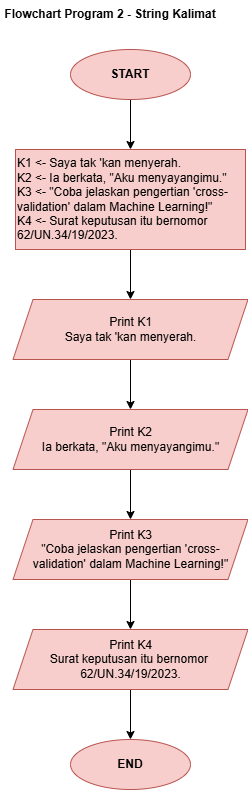

The diagram above was exported from draw.io. Its source (the exported page's mxGraphModel, read from the mxfile embedded in the PNG):
<mxGraphModel dx="645" dy="453" grid="1" gridSize="10" guides="1" tooltips="1" connect="1" arrows="1" fold="1" page="1" pageScale="1" pageWidth="850" pageHeight="1100" math="0" shadow="0">
  <root>
    <mxCell id="0" />
    <mxCell id="1" parent="0" />
    <mxCell id="Aswp0FFmzGVFNoW1L8Oh-4" edge="1" parent="1" source="Aswp0FFmzGVFNoW1L8Oh-1" style="edgeStyle=orthogonalEdgeStyle;rounded=0;orthogonalLoop=1;jettySize=auto;html=1;" target="Aswp0FFmzGVFNoW1L8Oh-3" value="">
      <mxGeometry relative="1" as="geometry" />
    </mxCell>
    <mxCell id="Aswp0FFmzGVFNoW1L8Oh-1" parent="1" style="ellipse;whiteSpace=wrap;html=1;fillColor=#f8cecc;strokeColor=#b85450;" value="&lt;b&gt;START&lt;/b&gt;" vertex="1">
      <mxGeometry height="50" width="120" x="210" y="60" as="geometry" />
    </mxCell>
    <mxCell id="Aswp0FFmzGVFNoW1L8Oh-2" parent="1" style="text;html=1;whiteSpace=wrap;strokeColor=none;fillColor=none;align=center;verticalAlign=middle;rounded=0;" value="&lt;b&gt;Flowchart Program 2 -&lt;/b&gt;&lt;b&gt;&amp;nbsp;String Kalimat&lt;/b&gt;" vertex="1">
      <mxGeometry height="30" width="220" x="140" y="10" as="geometry" />
    </mxCell>
    <mxCell id="Aswp0FFmzGVFNoW1L8Oh-8" edge="1" parent="1" source="Aswp0FFmzGVFNoW1L8Oh-3" style="edgeStyle=orthogonalEdgeStyle;rounded=0;orthogonalLoop=1;jettySize=auto;html=1;" target="Aswp0FFmzGVFNoW1L8Oh-7" value="">
      <mxGeometry relative="1" as="geometry" />
    </mxCell>
    <mxCell id="Aswp0FFmzGVFNoW1L8Oh-3" parent="1" style="whiteSpace=wrap;html=1;fillColor=#f8cecc;strokeColor=#b85450;align=left;" value="&lt;div&gt;K1 &amp;lt;- Saya tak 'kan menyerah.&lt;/div&gt;&lt;div&gt;K2 &amp;lt;- Ia berkata, &quot;Aku menyayangimu.&quot;&lt;/div&gt;&lt;div&gt;K3 &amp;lt;- &quot;Coba jelaskan pengertian 'cross-validation' dalam Machine Learning!&quot;&lt;/div&gt;&lt;div&gt;K4 &amp;lt;- Surat keputusan itu bernomor 62/UN.34/19/2023.&lt;/div&gt;" vertex="1">
      <mxGeometry height="100" width="230" x="155" y="160" as="geometry" />
    </mxCell>
    <mxCell id="Aswp0FFmzGVFNoW1L8Oh-14" edge="1" parent="1" source="Aswp0FFmzGVFNoW1L8Oh-7" style="edgeStyle=orthogonalEdgeStyle;rounded=0;orthogonalLoop=1;jettySize=auto;html=1;" target="Aswp0FFmzGVFNoW1L8Oh-13" value="">
      <mxGeometry relative="1" as="geometry" />
    </mxCell>
    <mxCell id="Aswp0FFmzGVFNoW1L8Oh-7" parent="1" style="shape=parallelogram;perimeter=parallelogramPerimeter;whiteSpace=wrap;html=1;fixedSize=1;align=center;fillColor=#f8cecc;strokeColor=#b85450;" value="Print K1&lt;div&gt;Saya tak 'kan menyerah.&lt;/div&gt;" vertex="1">
      <mxGeometry height="60" width="235" x="152.5" y="310" as="geometry" />
    </mxCell>
    <mxCell id="Aswp0FFmzGVFNoW1L8Oh-16" edge="1" parent="1" source="Aswp0FFmzGVFNoW1L8Oh-13" style="edgeStyle=orthogonalEdgeStyle;rounded=0;orthogonalLoop=1;jettySize=auto;html=1;" target="Aswp0FFmzGVFNoW1L8Oh-15" value="">
      <mxGeometry relative="1" as="geometry" />
    </mxCell>
    <mxCell id="Aswp0FFmzGVFNoW1L8Oh-13" parent="1" style="shape=parallelogram;perimeter=parallelogramPerimeter;whiteSpace=wrap;html=1;fixedSize=1;align=center;fillColor=#f8cecc;strokeColor=#b85450;" value="Print K2&lt;div&gt;Ia berkata, &quot;Aku menyayangimu.&quot;&lt;/div&gt;" vertex="1">
      <mxGeometry height="60" width="235" x="152.5" y="420" as="geometry" />
    </mxCell>
    <mxCell id="Aswp0FFmzGVFNoW1L8Oh-18" edge="1" parent="1" source="Aswp0FFmzGVFNoW1L8Oh-15" style="edgeStyle=orthogonalEdgeStyle;rounded=0;orthogonalLoop=1;jettySize=auto;html=1;" target="Aswp0FFmzGVFNoW1L8Oh-17" value="">
      <mxGeometry relative="1" as="geometry" />
    </mxCell>
    <mxCell id="Aswp0FFmzGVFNoW1L8Oh-15" parent="1" style="shape=parallelogram;perimeter=parallelogramPerimeter;whiteSpace=wrap;html=1;fixedSize=1;align=center;fillColor=#f8cecc;strokeColor=#b85450;" value="Print K3&lt;div&gt;&quot;Coba jelaskan pengertian 'cross-&lt;/div&gt;&lt;div&gt;validation' dalam Machine Learning!&quot;&lt;/div&gt;" vertex="1">
      <mxGeometry height="60" width="235" x="152.5" y="530" as="geometry" />
    </mxCell>
    <mxCell id="Aswp0FFmzGVFNoW1L8Oh-20" edge="1" parent="1" source="Aswp0FFmzGVFNoW1L8Oh-17" style="edgeStyle=orthogonalEdgeStyle;rounded=0;orthogonalLoop=1;jettySize=auto;html=1;" target="Aswp0FFmzGVFNoW1L8Oh-19" value="">
      <mxGeometry relative="1" as="geometry" />
    </mxCell>
    <mxCell id="Aswp0FFmzGVFNoW1L8Oh-17" parent="1" style="shape=parallelogram;perimeter=parallelogramPerimeter;whiteSpace=wrap;html=1;fixedSize=1;align=center;fillColor=#f8cecc;strokeColor=#b85450;" value="Print K4&lt;div&gt;Surat keputusan itu bernomor&amp;nbsp;&lt;/div&gt;&lt;div&gt;62/UN.34/19/2023.&lt;/div&gt;" vertex="1">
      <mxGeometry height="60" width="235" x="152.5" y="640" as="geometry" />
    </mxCell>
    <mxCell id="Aswp0FFmzGVFNoW1L8Oh-19" parent="1" style="ellipse;whiteSpace=wrap;html=1;fillColor=#f8cecc;strokeColor=#b85450;" value="&lt;b&gt;END&lt;/b&gt;" vertex="1">
      <mxGeometry height="50" width="120" x="210" y="750" as="geometry" />
    </mxCell>
  </root>
</mxGraphModel>